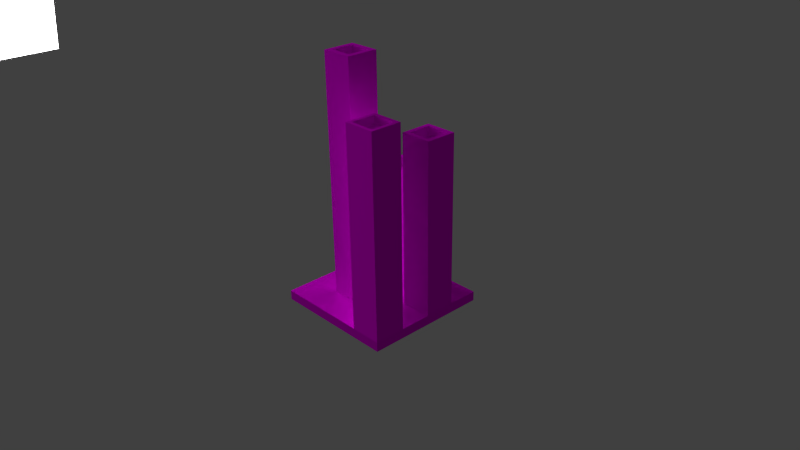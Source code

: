 # Source: cr-kerzenstaenderVariante03.blend  (saved by Blender 2.75.0; exported with 4.5.12 LTS)
import bpy
from mathutils import Matrix  # noqa: F401  (used for matrix-valued properties, if any)

bpy.ops.wm.read_factory_settings(use_empty=True)
scene = bpy.context.scene
scene.name = 'Scene'

# ---- collections
col_collection_1 = bpy.data.collections.new('Collection 1'); scene.collection.children.link(col_collection_1)

# ---- images (referenced by path relative to the original .blend; pixels are not part of the script)
import os
ASSET_DIR = os.environ.get("B2B_ASSET_DIR", "")  # directory of the original .blend (textures are referenced by path, not embedded)
HERE = os.path.dirname(os.path.abspath(__file__))  # packed textures are extracted next to this script under _unpacked/

def load_image(name, relpath, width, height, colorspace="sRGB"):
    """Load a texture the original file referenced (path relative to the .blend, or extracted next to this script)."""
    p = next((c for c in (os.path.join(HERE, relpath), os.path.join(ASSET_DIR, relpath)) if relpath and os.path.exists(c)), "")
    if p:
        img = bpy.data.images.load(p, check_existing=True)
        img.name = name
    else:  # same state as the original file: an image datablock whose file is absent (Cycles renders it pink)
        img = bpy.data.images.new(name, width, height)
        img.source = "FILE"
        img.filepath = "//" + (relpath or name)
    img.colorspace_settings.name = colorspace
    return img
img_concretebare0295_1_s_jpg = load_image('ConcreteBare0295_1_S.jpg', 'ConcreteBare0295_1_S.jpg', 1024, 1024, 'sRGB')
img_concretebare0295_1_s_bump_png = load_image('ConcreteBare0295_1_S_Bump.png', 'ConcreteBare0295_1_S_Bump.png', 1024, 1024, 'sRGB')
img_concretebare0295_1_s_spec_png = load_image('ConcreteBare0295_1_S_Spec.png', 'ConcreteBare0295_1_S_Spec.png', 1024, 1024, 'sRGB')
img_plywoodnew0046_2_s_jpg = load_image('PlywoodNew0046_2_S.jpg', 'PlywoodNew0046_2_S.jpg', 1024, 1024, 'sRGB')
img_plywoodnew0046_2_s_spec_png = load_image('PlywoodNew0046_2_S_Spec.png', 'PlywoodNew0046_2_S_Spec.png', 1024, 1024, 'sRGB')
img_plywoodnew0046_2_s_bump_png = load_image('PlywoodNew0046_2_S_Bump.png', 'PlywoodNew0046_2_S_Bump.png', 1024, 1024, 'Non-Color')

# ---- materials (node trees are filled in below, after node groups)
mat_material_003 = bpy.data.materials.new('Material.003')
mat_material_003.alpha_threshold = 0.0
mat_material_003.roughness = 0.5
mat_material_002 = bpy.data.materials.new('Material.002')
mat_material_002.alpha_threshold = 0.0
mat_material_002.roughness = 0.5
mat_material_004 = bpy.data.materials.new('Material.004')
mat_material_004.alpha_threshold = 0.0
mat_material_004.roughness = 0.5

# ---- material node trees
mat_material_003.use_nodes = True; mat_material_003.node_tree.nodes.clear()
_N = mat_material_003.node_tree.nodes; _L = mat_material_003.node_tree.links
n0 = _N.new('ShaderNodeOutputMaterial'); n0.name = 'Material Output'; n0.location = (300, 300)
n1 = _N.new('ShaderNodeEmission'); n1.name = 'Emission'; n1.location = (10, 300)
n1.inputs[0].default_value = (0.8, 0.8, 0.8, 1.0)
n1.inputs[1].default_value = 8.8
_L.new(n1.outputs[0], n0.inputs[0])
n0.is_active_output = True
mat_material_002.use_nodes = True; mat_material_002.node_tree.nodes.clear()
_N = mat_material_002.node_tree.nodes; _L = mat_material_002.node_tree.links
n0 = _N.new('ShaderNodeTexImage'); n0.name = 'Image Texture'; n0.location = (-176, 491)
n0.width = 140
n0.image = img_concretebare0295_1_s_jpg
n1 = _N.new('ShaderNodeTexImage'); n1.name = 'Image Texture.001'; n1.location = (-184, 779)
n1.width = 140
n1.image = img_concretebare0295_1_s_bump_png
n2 = _N.new('ShaderNodeOutputMaterial'); n2.name = 'Material Output'; n2.location = (411, 370)
n3 = _N.new('ShaderNodeMixShader'); n3.name = 'Mix Shader'; n3.location = (223, 289)
n4 = _N.new('ShaderNodeBsdfDiffuse'); n4.name = 'Diffuse BSDF'; n4.location = (19, 493)
n5 = _N.new('ShaderNodeBsdfAnisotropic'); n5.name = 'Glossy BSDF'; n5.location = (12, 221)
n5.distribution = 'GGX'
n5.inputs[1].default_value = 0.4472
n6 = _N.new('ShaderNodeMapping'); n6.name = 'Mapping'; n6.location = (-439, 543)
n6.inputs[2].default_value = (5.219, 0.0, 3.246)
n7 = _N.new('ShaderNodeTexImage'); n7.name = 'Image Texture.002'; n7.location = (-160, 154)
n7.width = 140
n7.image = img_concretebare0295_1_s_spec_png
n8 = _N.new('ShaderNodeTexCoord'); n8.name = 'Texture Coordinate'; n8.location = (-613, 534)
n9 = _N.new('ShaderNodeDisplacement'); n9.name = 'Displacement'; n9.location = (0, 0)
n9.inputs[1].default_value = 0.0
n9.inputs[2].default_value = 0.1
_L.new(n0.outputs[0], n4.inputs[0])
_L.new(n6.outputs[0], n0.inputs[0])
_L.new(n4.outputs[0], n3.inputs[1])
_L.new(n5.outputs[0], n3.inputs[2])
_L.new(n7.outputs[0], n5.inputs[0])
_L.new(n6.outputs[0], n1.inputs[0])
_L.new(n6.outputs[0], n7.inputs[0])
_L.new(n3.outputs[0], n2.inputs[0])
_L.new(n8.outputs[0], n6.inputs[0])
_L.new(n1.outputs[0], n9.inputs[0])
_L.new(n9.outputs[0], n2.inputs[2])
n2.is_active_output = True
mat_material_004.use_nodes = True; mat_material_004.node_tree.nodes.clear()
_N = mat_material_004.node_tree.nodes; _L = mat_material_004.node_tree.links
n0 = _N.new('ShaderNodeTexImage'); n0.name = 'Image Texture'; n0.location = (-202, 498)
n0.width = 140
n0.image = img_plywoodnew0046_2_s_jpg
n1 = _N.new('ShaderNodeTexImage'); n1.name = 'Image Texture.001'; n1.location = (-202, 257)
n1.width = 140
n1.image = img_plywoodnew0046_2_s_spec_png
n2 = _N.new('ShaderNodeBsdfAnisotropic'); n2.name = 'Glossy BSDF'; n2.location = (0, 206)
n2.distribution = 'GGX'
n2.inputs[1].default_value = 0.4472
n3 = _N.new('ShaderNodeBsdfDiffuse'); n3.name = 'Diffuse BSDF'; n3.location = (32, 443)
n4 = _N.new('ShaderNodeMixShader'); n4.name = 'Mix Shader'; n4.location = (220, 276)
n4.inputs[0].default_value = 0.0
n5 = _N.new('ShaderNodeOutputMaterial'); n5.name = 'Material Output'; n5.location = (378, 487)
n6 = _N.new('ShaderNodeTexCoord'); n6.name = 'Texture Coordinate'; n6.location = (-833, 511)
n7 = _N.new('ShaderNodeMapping'); n7.name = 'Mapping'; n7.location = (-662, 537)
n7.vector_type = 'NORMAL'
n7.inputs[3].default_value = (0.5, 1.0, 0.7)
n8 = _N.new('ShaderNodeTexImage'); n8.name = 'Image Texture.002'; n8.location = (-199, 737)
n8.width = 140
n8.image = img_plywoodnew0046_2_s_bump_png
n9 = _N.new('ShaderNodeRGBCurve'); n9.name = 'RGB Curves'; n9.location = (73, 803)
_c = n9.mapping.curves[3]
while len(_c.points) > 2: _c.points.remove(_c.points[-1])
_c.points[0].location = (0.0, 0.0); _c.points[0].handle_type = 'AUTO'
_c.points[1].location = (0.18182, 0.275); _c.points[1].handle_type = 'AUTO'
_p = _c.points.new(0.41364, 0.4625); _p.handle_type = 'AUTO'
_p = _c.points.new(0.70455, 0.81875); _p.handle_type = 'AUTO'
_p = _c.points.new(1.0, 1.0); _p.handle_type = 'AUTO'
n9.mapping.update()
n10 = _N.new('ShaderNodeDisplacement'); n10.name = 'Displacement'; n10.location = (0, 0)
n10.inputs[1].default_value = 0.0
n10.inputs[2].default_value = 0.1
_L.new(n1.outputs[0], n2.inputs[0])
_L.new(n2.outputs[0], n4.inputs[2])
_L.new(n0.outputs[0], n3.inputs[0])
_L.new(n3.outputs[0], n4.inputs[1])
_L.new(n4.outputs[0], n5.inputs[0])
_L.new(n8.outputs[0], n9.inputs[1])
_L.new(n7.outputs[0], n8.inputs[0])
_L.new(n7.outputs[0], n0.inputs[0])
_L.new(n7.outputs[0], n1.inputs[0])
_L.new(n6.outputs[0], n7.inputs[0])
_L.new(n9.outputs[0], n10.inputs[0])
_L.new(n10.outputs[0], n5.inputs[2])
n5.is_active_output = True

# ---- world
world_world = bpy.data.worlds.new('World'); scene.world = world_world
world_world.color = (0.05088, 0.05088, 0.05088)
world_world.use_sun_shadow = False
world_world.sun_shadow_jitter_overblur = 0.0
world_world.cycles.sampling_method = 'MANUAL'
world_world.cycles.sample_map_resolution = 256

# ---- cameras
cam_camera = bpy.data.cameras.new('Camera')
cam_camera.clip_end = 100.0
cam_camera.lens = 35.0
cam_camera.sensor_width = 32.0
cam_camera.sensor_height = 18.0
cam_camera.ortho_scale = 7.314
cam_camera.dof.focus_distance = 0.0

# ---- meshes
me_plane_001 = bpy.data.meshes.new('Plane.001')
me_plane_001.from_pydata([(-1.0, -1.0, 0.0), (1.0, -1.0, 0.0), (-1.0, 1.0, 0.0), (1.0, 1.0, 0.0)], [], [(0, 1, 3, 2)])
me_plane_001.materials.append(mat_material_003)
me_plane_001.use_remesh_preserve_volume = False
me_plane_001.use_remesh_preserve_attributes = False
me_plane_001.use_mirror_vertex_groups = False
me_plane_001.update()
me_cube_001 = bpy.data.meshes.new('Cube.001')
me_cube_001.from_pydata([(1.369, 1.369, -0.1049), (1.369, -1.369, -0.1049), (-1.369, -1.369, -0.1049), (-1.369, 1.369, -0.1049), (1.369, 1.369, 0.1049), (1.369, -1.369, 0.1049), (-1.369, -1.369, 0.1049), (-1.369, 1.369, 0.1049), (1.369, 0.0, -0.1049), (3.576e-07, 1.369, -0.1049), (1.369, 1.369, 0.0), (-1.192e-07, -1.369, -0.1049), (1.369, -1.369, 0.0), (-1.369, 4.768e-07, -0.1049), (-1.369, -1.369, 0.0), (-1.369, 1.369, 0.0), (1.369, -7.153e-07, 0.1049), (3.576e-07, 1.369, 0.1049), (-7.153e-07, -1.369, 0.1049), (-1.369, 2.384e-07, 0.1049), (3.576e-07, 1.369, 0.0), (-1.369, 2.384e-07, 0.0), (-3.576e-07, -1.369, 0.0), (1.369, -3.576e-07, 0.0), (-1.788e-07, -2.384e-07, 0.1049), (1.192e-07, 2.384e-07, -0.1049), (1.369, -0.6846, -0.1049), (-0.6846, 1.369, -0.1049), (1.369, 1.369, 0.05247), (-0.6846, -1.369, -0.1049), (1.369, -1.369, 0.05247), (-1.369, 0.6846, -0.1049), (-1.369, -1.369, 0.05247), (-1.369, 1.369, 0.05247), (1.369, -0.6846, 0.1049), (-0.6846, 1.369, 0.1049), (-0.6846, -1.369, 0.1049), (-1.369, 0.6846, 0.1049), (1.369, 0.6846, -0.1049), (0.6846, 1.369, -0.1049), (1.369, 1.369, -0.05247), (0.6846, -1.369, -0.1049), (1.369, -1.369, -0.05247), (-1.369, -0.6846, -0.1049), (-1.369, -1.369, -0.05247), (-1.369, 1.369, -0.05247), (1.369, 0.6846, 0.1049), (0.6846, 1.369, 0.1049), (0.6846, -1.369, 0.1049), (-1.369, -0.6846, 0.1049), (-0.6846, 1.369, 0.0), (0.6846, 1.369, 0.0), (3.576e-07, 1.369, 0.05247), (3.576e-07, 1.369, -0.05247), (-1.369, 0.6846, 0.0), (-1.369, -0.6846, 0.0), (-1.369, 3.576e-07, -0.05247), (-1.369, 2.384e-07, 0.05247), (-0.6846, -1.369, 0.0), (0.6846, -1.369, 0.0), (-2.384e-07, -1.369, -0.05247), (-5.364e-07, -1.369, 0.05247), (1.369, -0.6846, 0.0), (1.369, 0.6846, 0.0), (1.369, -1.788e-07, -0.05247), (1.369, -5.364e-07, 0.05247), (-4.47e-07, -0.6846, 0.1049), (8.941e-08, 0.6846, 0.1049), (0.6846, -4.768e-07, 0.1049), (-0.6846, 0.0, 0.1049), (-0.6846, 3.576e-07, -0.1049), (0.6846, 1.192e-07, -0.1049), (2.384e-07, 0.6846, -0.1049), (0.0, -0.6846, -0.1049), (0.6846, -0.6846, -0.1049), (0.6846, 0.6846, -0.1049), (-0.6846, 0.6846, -0.1049), (-0.6846, 0.6846, 0.1049), (0.6846, 0.6846, 0.1049), (0.6846, -0.6846, 0.1049), (1.369, 0.6846, 0.05247), (1.369, 0.6846, -0.05247), (1.369, -0.6846, -0.05247), (0.6846, -1.369, 0.05247), (0.6846, -1.369, -0.05247), (-0.6846, -1.369, -0.05247), (-1.369, -0.6846, 0.05247), (-1.369, -0.6846, -0.05247), (-1.369, 0.6846, -0.05247), (0.6846, 1.369, -0.05247), (0.6846, 1.369, 0.05247), (-0.6846, 1.369, 0.05247), (-0.6846, 1.369, -0.05247), (-1.369, 0.6846, 0.05247), (-0.6846, -1.369, 0.05247), (1.369, -0.6846, 0.05247), (-0.6846, -0.6846, 0.1049), (-0.6846, -0.6846, -0.1049)], [], [(97, 29, 2, 43), (96, 49, 6, 36), (95, 34, 5, 30), (94, 36, 6, 32), (93, 37, 7, 33), (92, 27, 3, 45), (91, 50, 15, 33), (90, 51, 20, 52), (89, 39, 9, 53), (88, 54, 15, 45), (87, 55, 21, 56), (86, 49, 19, 57), (85, 58, 14, 44), (84, 59, 22, 60), (83, 48, 18, 61), (82, 62, 12, 42), (81, 63, 23, 64), (80, 46, 16, 65), (79, 66, 18, 48), (78, 67, 24, 68), (77, 37, 19, 69), (76, 70, 13, 31), (71, 74, 73, 25), (8, 26, 74, 71), (26, 1, 41, 74), (39, 75, 72, 9), (0, 38, 75, 39), (38, 8, 71, 75), (9, 72, 76, 27), (72, 25, 70, 76), (67, 77, 69, 24), (17, 35, 77, 67), (35, 7, 37, 77), (46, 78, 68, 16), (4, 47, 78, 46), (47, 17, 67, 78), (34, 79, 48, 5), (16, 68, 79, 34), (68, 24, 66, 79), (63, 80, 65, 23), (10, 28, 80, 63), (28, 4, 46, 80), (38, 81, 64, 8), (0, 40, 81, 38), (40, 10, 63, 81), (26, 82, 42, 1), (8, 64, 82, 26), (64, 23, 62, 82), (59, 83, 61, 22), (12, 30, 83, 59), (30, 5, 48, 83), (41, 84, 60, 11), (1, 42, 84, 41), (42, 12, 59, 84), (29, 85, 44, 2), (11, 60, 85, 29), (60, 22, 58, 85), (55, 86, 57, 21), (14, 32, 86, 55), (32, 6, 49, 86), (43, 87, 56, 13), (2, 44, 87, 43), (44, 14, 55, 87), (31, 88, 45, 3), (13, 56, 88, 31), (56, 21, 54, 88), (51, 89, 53, 20), (10, 40, 89, 51), (40, 0, 39, 89), (47, 90, 52, 17), (4, 28, 90, 47), (28, 10, 51, 90), (35, 91, 33, 7), (17, 52, 91, 35), (52, 20, 50, 91), (50, 92, 45, 15), (20, 53, 92, 50), (53, 9, 27, 92), (54, 93, 33, 15), (21, 57, 93, 54), (57, 19, 37, 93), (58, 94, 32, 14), (22, 61, 94, 58), (61, 18, 36, 94), (62, 95, 30, 12), (23, 65, 95, 62), (65, 16, 34, 95), (66, 96, 36, 18), (24, 69, 96, 66), (69, 19, 49, 96), (25, 73, 97, 70), (73, 11, 29, 97)])
me_cube_001.materials.append(mat_material_002)
me_cube_001.use_remesh_preserve_volume = False
me_cube_001.use_remesh_preserve_attributes = False
me_cube_001.use_mirror_vertex_groups = False
me_cube_001.update()
me_cube = bpy.data.meshes.new('Cube')
me_cube.from_pydata([(-1.369, 1.369, -0.1049), (-1.192e-07, -1.369, -0.1049), (-1.369, 4.768e-07, -0.1049), (1.192e-07, 2.384e-07, -0.1049), (-0.6846, 1.369, -0.1049), (-1.369, 0.6846, -0.1049), (0.6846, -1.369, -0.1049), (-1.369, -0.6846, -0.1049), (-0.6846, 3.576e-07, -0.1049), (0.6846, 1.192e-07, -0.1049), (2.384e-07, 0.6846, -0.1049), (0.0, -0.6846, -0.1049), (0.6846, -0.6846, -0.1049), (0.6846, 0.6846, -0.1049), (-0.6846, 0.6846, -0.1049), (-0.6846, -0.6846, -0.1049), (0.6846, 1.192e-07, -4.962), (1.192e-07, 2.384e-07, -4.962), (2.384e-07, 0.6846, -4.962), (0.6846, 0.6846, -4.962), (-1.369, -0.6846, -3.657), (-1.369, 4.768e-07, -3.657), (-0.6846, 3.576e-07, -3.657), (-0.6846, -0.6846, -3.657), (0.6846, -1.369, -2.476), (-1.192e-07, -1.369, -2.476), (0.0, -0.6846, -2.476), (0.6846, -0.6846, -2.476), (-0.6846, 1.369, -4.241), (-1.369, 1.369, -4.241), (-1.369, 0.6846, -4.241), (-0.6846, 0.6846, -4.241), (-1.272, -0.5872, -3.657), (-1.272, -0.09745, -3.657), (-0.7821, -0.09745, -3.657), (-0.7821, -0.5872, -3.657), (-1.369, -0.6846, -3.848), (-1.369, 4.768e-07, -3.848), (-0.6846, 3.576e-07, -3.848), (-0.6846, -0.6846, -3.848), (-1.272, -0.5872, -3.848), (-1.272, -0.09745, -3.848), (-0.7821, -0.09745, -3.848), (-0.7821, -0.5872, -3.848), (-0.7668, 1.287, -4.241), (-1.287, 1.287, -4.241), (-1.287, 0.7668, -4.241), (-0.7668, 0.7668, -4.241), (-0.6846, 1.369, -4.402), (-1.369, 1.369, -4.402), (-1.369, 0.6846, -4.402), (-0.6846, 0.6846, -4.402), (-0.7668, 1.287, -4.402), (-1.287, 1.287, -4.402), (-1.287, 0.7668, -4.402), (-0.7668, 0.7668, -4.402), (0.582, -1.267, -2.476), (0.1026, -1.267, -2.476), (0.1026, -0.7872, -2.476), (0.582, -0.7872, -2.476), (0.6846, -1.369, -2.655), (-1.192e-07, -1.369, -2.655), (0.0, -0.6846, -2.655), (0.6846, -0.6846, -2.655), (0.582, -1.267, -2.655), (0.1026, -1.267, -2.655), (0.1026, -0.7872, -2.655), (0.582, -0.7872, -2.655), (0.5704, 0.1142, -5.164), (0.1142, 0.1142, -5.164), (0.1142, 0.5704, -5.164), (0.5704, 0.5704, -5.164), (0.6846, 1.192e-07, -5.3), (1.192e-07, 2.384e-07, -5.3), (2.384e-07, 0.6846, -5.3), (0.6846, 0.6846, -5.3), (0.5704, 0.1142, -5.3), (0.1142, 0.1142, -5.3), (0.1142, 0.5704, -5.3), (0.5704, 0.5704, -5.3)], [], [(9, 3, 17, 16), (11, 12, 27, 26), (0, 4, 28, 29), (15, 7, 20, 23), (17, 18, 74, 73), (10, 13, 19, 18), (3, 10, 18, 17), (13, 9, 16, 19), (20, 21, 37, 36), (7, 2, 21, 20), (2, 8, 22, 21), (8, 15, 23, 22), (57, 56, 64, 65), (6, 1, 25, 24), (12, 6, 24, 27), (1, 11, 26, 25), (44, 45, 53, 52), (4, 14, 31, 28), (5, 0, 29, 30), (14, 5, 30, 31), (34, 35, 32, 33), (23, 20, 36, 39), (33, 32, 40, 41), (32, 35, 43, 40), (39, 36, 40, 43), (36, 37, 41, 40), (38, 39, 43, 42), (37, 38, 42, 41), (35, 34, 42, 43), (34, 33, 41, 42), (22, 23, 39, 38), (21, 22, 38, 37), (44, 47, 46, 45), (30, 29, 49, 50), (46, 47, 55, 54), (28, 31, 51, 48), (48, 51, 55, 52), (50, 49, 53, 54), (51, 50, 54, 55), (49, 48, 52, 53), (47, 44, 52, 55), (31, 30, 50, 51), (45, 46, 54, 53), (29, 28, 48, 49), (59, 56, 57, 58), (24, 25, 61, 60), (59, 58, 66, 67), (26, 27, 63, 62), (62, 63, 67, 66), (60, 61, 65, 64), (63, 60, 64, 67), (61, 62, 66, 65), (27, 24, 60, 63), (56, 59, 67, 64), (25, 26, 62, 61), (58, 57, 65, 66), (71, 68, 69, 70), (19, 16, 72, 75), (69, 68, 76, 77), (71, 70, 78, 79), (75, 72, 76, 79), (73, 74, 78, 77), (74, 75, 79, 78), (72, 73, 77, 76), (68, 71, 79, 76), (70, 69, 77, 78), (18, 19, 75, 74), (16, 17, 73, 72)])
_uv = me_cube.uv_layers.new(name='UVMap')
_uv.uv.foreach_set('vector', [0.006546, 0.9298, 0.00981, 0.9476, 0.08865, 0.05449, 0.08669, 0.07639, 0.09383, 0.179, 0.1664, 0.1791, 0.1301, 0.215, 0.1298, 0.2153, 0.09378, 5.573e-05, 0.1859, 5.757e-05, 0.1399, 0.04601, 0.1397, 0.04614, 0.1804, 0.09235, 0.1804, 0.1789, 0.1372, 0.1356, 0.1371, 0.1355, 0.08865, 0.05449, 0.08618, 0.07731, 0.08201, 0.06548, 0.09366, 5.573e-05, 5.573e-05, 0.9999, 5.573e-05, 0.9473, 0.08554, 0.08507, 0.08618, 0.07731, 0.2399, 1.038, 0.2292, 1.095, 0.3233, 0.08751, 0.326, 0.06258, 5.573e-05, 0.9473, 0.006546, 0.9298, 0.08669, 0.07639, 0.08554, 0.08507, 0.1372, 0.1356, 0.1371, 0.1358, 0.1371, 0.1357, 0.1371, 0.1356, 0.4261, 0.1985, 0.3316, 0.1985, 0.3789, 0.1514, 0.379, 0.1512, 0.09377, 0.1789, 0.09378, 0.09234, 0.1369, 0.1356, 0.1371, 0.1358, 0.09378, 0.09234, 0.1804, 0.09235, 0.1371, 0.1355, 0.1369, 0.1356, 0.1301, 0.2153, 0.1301, 0.2153, 0.1302, 0.2153, 0.1301, 0.2154, 0.1664, 0.2516, 0.09377, 0.2517, 0.1301, 0.2157, 0.1304, 0.2153, 0.1664, 0.1791, 0.1664, 0.2516, 0.1304, 0.2153, 0.1301, 0.215, 0.3316, 0.2779, 0.3316, 0.1986, 0.3709, 0.2383, 0.3712, 0.2386, 0.1399, 0.04614, 0.1399, 0.04614, 0.1398, 0.04615, 0.1399, 0.04612, 0.1859, 5.757e-05, 0.1859, 0.09223, 0.14, 0.04614, 0.1399, 0.04601, 0.3842, 0.6998, 0.3843, 0.06171, 0.7024, 0.3807, 0.7033, 0.3816, 0.1859, 0.09223, 0.09377, 0.09223, 0.1399, 0.04627, 0.14, 0.04614, 0.1371, 0.1356, 0.1371, 0.1356, 0.1371, 0.1356, 0.1371, 0.1356, 0.1371, 0.1355, 0.1372, 0.1356, 0.1371, 0.1356, 0.1371, 0.1356, 0.1371, 0.1356, 0.1371, 0.1356, 0.1371, 0.1356, 0.1371, 0.1357, 0.1371, 0.1356, 0.1371, 0.1356, 0.1371, 0.1356, 0.1371, 0.1356, 0.1371, 0.1356, 0.1371, 0.1356, 0.1371, 0.1356, 0.1371, 0.1356, 0.1371, 0.1356, 0.1371, 0.1357, 0.1371, 0.1357, 0.1371, 0.1356, 0.137, 0.1356, 0.1371, 0.1356, 0.1371, 0.1356, 0.1371, 0.1356, 0.1371, 0.1357, 0.137, 0.1356, 0.1371, 0.1356, 0.1371, 0.1357, 0.1371, 0.1356, 0.1371, 0.1356, 0.1371, 0.1356, 0.1371, 0.1356, 0.1371, 0.1356, 0.1371, 0.1356, 0.1371, 0.1357, 0.1371, 0.1356, 0.1369, 0.1356, 0.1371, 0.1355, 0.1371, 0.1356, 0.137, 0.1356, 0.1371, 0.1358, 0.1369, 0.1356, 0.137, 0.1356, 0.1371, 0.1357, 0.1399, 0.04614, 0.1399, 0.04614, 0.1399, 0.04614, 0.1399, 0.04614, 0.1399, 0.04627, 0.1397, 0.04614, 0.1398, 0.04615, 0.1399, 0.04617, 0.1399, 0.04614, 0.1399, 0.04614, 0.1399, 0.04614, 0.1399, 0.04616, 0.1399, 0.04601, 0.14, 0.04614, 0.1399, 0.04613, 0.1399, 0.04611, 0.1399, 0.04611, 0.1399, 0.04613, 0.1399, 0.04614, 0.1399, 0.04612, 0.1399, 0.04617, 0.1398, 0.04615, 0.1398, 0.04615, 0.1399, 0.04616, 0.1399, 0.04613, 0.1399, 0.04617, 0.1399, 0.04616, 0.1399, 0.04614, 0.1398, 0.04615, 0.1399, 0.04611, 0.1399, 0.04612, 0.1398, 0.04615, 0.1399, 0.04614, 0.1399, 0.04614, 0.1399, 0.04612, 0.1399, 0.04614, 0.14, 0.04614, 0.1399, 0.04627, 0.1399, 0.04617, 0.1399, 0.04613, 0.1399, 0.04614, 0.1399, 0.04614, 0.1399, 0.04616, 0.1398, 0.04615, 0.1397, 0.04614, 0.1399, 0.04601, 0.1399, 0.04611, 0.1398, 0.04615, 0.1301, 0.2153, 0.1301, 0.2153, 0.1301, 0.2153, 0.1301, 0.2153, 0.1304, 0.2153, 0.1301, 0.2157, 0.1301, 0.2154, 0.1302, 0.2153, 0.1301, 0.2153, 0.1301, 0.2153, 0.1301, 0.2153, 0.1301, 0.2153, 0.1298, 0.2153, 0.1301, 0.215, 0.1301, 0.2152, 0.13, 0.2153, 0.13, 0.2153, 0.1301, 0.2152, 0.1301, 0.2153, 0.1301, 0.2153, 0.1302, 0.2153, 0.1301, 0.2154, 0.1301, 0.2154, 0.1302, 0.2153, 0.1301, 0.2152, 0.1302, 0.2153, 0.1302, 0.2153, 0.1301, 0.2153, 0.1301, 0.2154, 0.13, 0.2153, 0.1301, 0.2153, 0.1301, 0.2154, 0.1301, 0.215, 0.1304, 0.2153, 0.1302, 0.2153, 0.1301, 0.2152, 0.1301, 0.2153, 0.1301, 0.2153, 0.1301, 0.2153, 0.1302, 0.2153, 0.1301, 0.2157, 0.1298, 0.2153, 0.13, 0.2153, 0.1301, 0.2154, 0.1301, 0.2153, 0.1301, 0.2153, 0.1301, 0.2154, 0.1301, 0.2153, 0.08778, 0.0625, 0.08675, 0.05404, 0.09013, 0.0364, 0.0904, 0.05478, 0.08554, 0.08507, 0.08669, 0.07639, 0.09295, 0.06589, 0.08645, 0.07629, 0.09013, 0.0364, 0.08675, 0.05404, 0.08856, 0.05723, 0.09103, 0.02543, 0.08778, 0.0625, 0.0904, 0.05478, 0.0881, 0.05788, 0.08737, 0.06718, 0.08645, 0.07629, 0.09295, 0.06589, 0.08856, 0.05723, 0.08737, 0.06718, 0.09366, 5.573e-05, 0.08201, 0.06548, 0.0881, 0.05788, 0.09103, 0.02543, 0.08201, 0.06548, 0.08645, 0.07629, 0.08737, 0.06718, 0.0881, 0.05788, 0.09295, 0.06589, 0.09366, 5.573e-05, 0.09103, 0.02543, 0.08856, 0.05723, 0.08675, 0.05404, 0.08778, 0.0625, 0.08737, 0.06718, 0.08856, 0.05723, 0.0904, 0.05478, 0.09013, 0.0364, 0.09103, 0.02543, 0.0881, 0.05788, 0.08618, 0.07731, 0.08554, 0.08507, 0.08645, 0.07629, 0.08201, 0.06548, 0.08669, 0.07639, 0.08865, 0.05449, 0.09366, 5.573e-05, 0.09295, 0.06589])
me_cube.materials.append(mat_material_004)
me_cube.use_remesh_preserve_volume = False
me_cube.use_remesh_preserve_attributes = False
me_cube.use_mirror_vertex_groups = False
me_cube.update()

# ---- objects
ob_plane = bpy.data.objects.new('Plane', me_plane_001)
ob_cr_kerzenst_nder_boden = bpy.data.objects.new('cr-kerzenständer-boden', me_cube_001)
ob_cr_kerzenst_nder = bpy.data.objects.new('cr-kerzenständer', me_cube)
ob_camera = bpy.data.objects.new('Camera', cam_camera)

# ---- transforms, parenting, visibility, modifiers, constraints
ob_plane.location = (-3.039, -0.1582, 0.6041)
ob_plane.rotation_euler = (-0.0, 1.754, -0.0)
ob_plane.lineart.crease_threshold = 0.0
ob_cr_kerzenst_nder_boden.location = (0.0, 0.0, 0.0)
ob_cr_kerzenst_nder_boden.scale = (-0.07338, -0.07338, -0.07338)
ob_cr_kerzenst_nder_boden.lock_rotations_4d = False
ob_cr_kerzenst_nder_boden.empty_display_type = 'ARROWS'
ob_cr_kerzenst_nder_boden.lineart.crease_threshold = 0.0
ob_cr_kerzenst_nder.location = (0.0, 0.0, 0.0)
ob_cr_kerzenst_nder.scale = (-0.07338, -0.07338, -0.07338)
ob_cr_kerzenst_nder.lock_rotations_4d = False
ob_cr_kerzenst_nder.empty_display_type = 'ARROWS'
ob_cr_kerzenst_nder.lineart.crease_threshold = 0.0
ob_camera.location = (0.8762, -0.7771, 0.7045)
ob_camera.rotation_euler = (1.109, 0.01082, 0.8149)
ob_camera.lock_rotations_4d = False
ob_camera.empty_display_type = 'ARROWS'
ob_camera.color = (0.0, 0.0, 0.0, 0.0)
ob_camera.display_type = 'WIRE'
ob_camera.lineart.crease_threshold = 0.0

# ---- collection membership
col_collection_1.objects.link(ob_plane)
col_collection_1.objects.link(ob_cr_kerzenst_nder_boden)
col_collection_1.objects.link(ob_cr_kerzenst_nder)
col_collection_1.objects.link(ob_camera)

# ---- scene / render settings (as saved in the file)
scene.camera = ob_camera
scene.frame_start = 1; scene.frame_end = 250; scene.frame_set(1)
scene.render.engine = 'CYCLES'
scene.render.resolution_percentage = 50
scene.render.dither_intensity = 0.0
scene.cycles.use_denoising = False
scene.cycles.samples = 100
scene.cycles.sampling_pattern = 'TABULATED_SOBOL'
scene.cycles.light_sampling_threshold = 0.0
scene.cycles.use_adaptive_sampling = False
scene.cycles.use_light_tree = False
scene.cycles.blur_glossy = 0.0
scene.cycles.pixel_filter_type = 'GAUSSIAN'
scene.cycles.sample_clamp_indirect = 0.0
scene.view_settings.view_transform = 'Standard'
bpy.context.view_layer.update()
